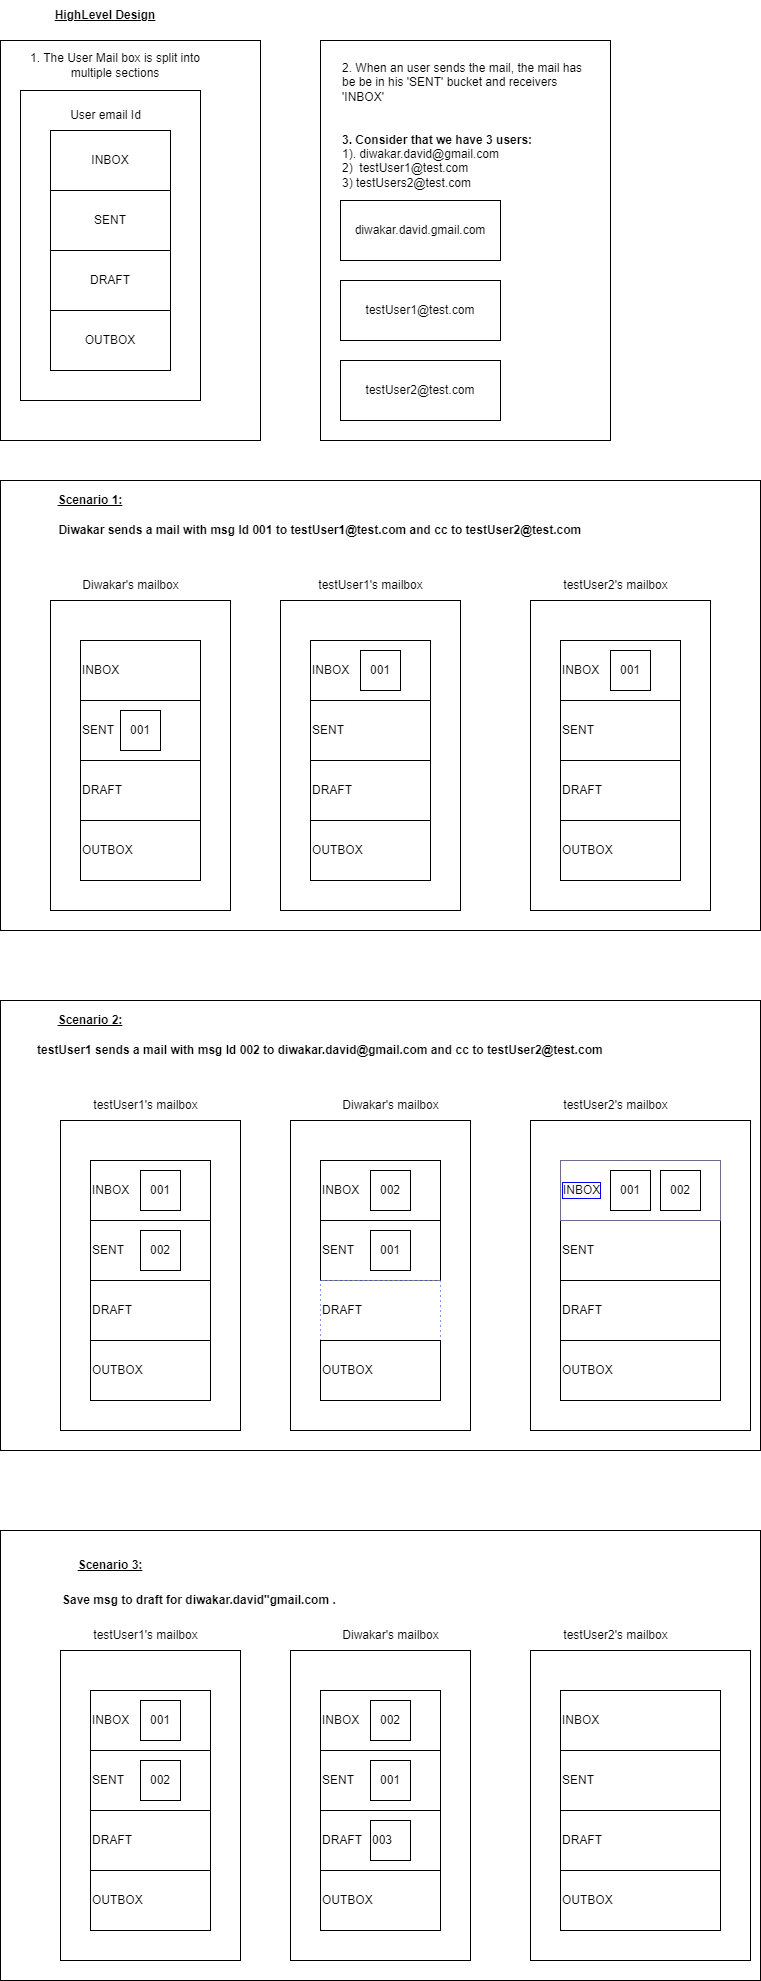

The diagram above was exported from draw.io. Its source (the exported page's mxGraphModel, read from the mxfile embedded in the PNG):
<mxGraphModel dx="1000" dy="538" grid="1" gridSize="10" guides="1" tooltips="1" connect="1" arrows="1" fold="1" page="1" pageScale="1" pageWidth="850" pageHeight="1100" math="0" shadow="0">
  <root>
    <mxCell id="0" />
    <mxCell id="1" parent="0" />
    <mxCell id="UV6ZLJOdmxnLkkjFKz0h-122" value="" style="rounded=0;whiteSpace=wrap;html=1;" vertex="1" parent="1">
      <mxGeometry x="330" y="1330" width="120" height="60" as="geometry" />
    </mxCell>
    <mxCell id="UV6ZLJOdmxnLkkjFKz0h-107" value="" style="rounded=0;whiteSpace=wrap;html=1;" vertex="1" parent="1">
      <mxGeometry x="560" y="1730" width="180" height="70" as="geometry" />
    </mxCell>
    <mxCell id="UV6ZLJOdmxnLkkjFKz0h-49" value="" style="rounded=0;whiteSpace=wrap;html=1;" vertex="1" parent="1">
      <mxGeometry x="10" y="530" width="760" height="450" as="geometry" />
    </mxCell>
    <mxCell id="UV6ZLJOdmxnLkkjFKz0h-18" value="" style="rounded=0;whiteSpace=wrap;html=1;" vertex="1" parent="1">
      <mxGeometry x="330" y="90" width="290" height="400" as="geometry" />
    </mxCell>
    <mxCell id="UV6ZLJOdmxnLkkjFKz0h-17" value="" style="rounded=0;whiteSpace=wrap;html=1;" vertex="1" parent="1">
      <mxGeometry x="10" y="90" width="260" height="400" as="geometry" />
    </mxCell>
    <mxCell id="UV6ZLJOdmxnLkkjFKz0h-10" value="" style="rounded=0;whiteSpace=wrap;html=1;" vertex="1" parent="1">
      <mxGeometry x="30" y="140" width="180" height="310" as="geometry" />
    </mxCell>
    <mxCell id="UV6ZLJOdmxnLkkjFKz0h-1" value="&lt;b&gt;&lt;u&gt;HighLevel Design&lt;/u&gt;&lt;/b&gt;" style="text;html=1;strokeColor=none;fillColor=none;align=center;verticalAlign=middle;whiteSpace=wrap;rounded=0;" vertex="1" parent="1">
      <mxGeometry x="40" y="50" width="150" height="30" as="geometry" />
    </mxCell>
    <mxCell id="UV6ZLJOdmxnLkkjFKz0h-3" value="2. When an user sends the mail, the mail has be be in his 'SENT' bucket and receivers 'INBOX'&lt;br&gt;&lt;br&gt;&lt;br&gt;&lt;div style=&quot;&quot;&gt;&lt;span style=&quot;background-color: initial;&quot;&gt;&lt;b&gt;3. Consider that we have 3 users:&amp;nbsp;&lt;/b&gt;&lt;/span&gt;&lt;/div&gt;1). diwakar.david@gmail.com&lt;br&gt;2)&amp;nbsp; testUser1@test.com&lt;br&gt;3) testUsers2@test.com" style="text;html=1;strokeColor=none;fillColor=none;align=left;verticalAlign=middle;whiteSpace=wrap;rounded=0;" vertex="1" parent="1">
      <mxGeometry x="350" y="120" width="250" height="110" as="geometry" />
    </mxCell>
    <mxCell id="UV6ZLJOdmxnLkkjFKz0h-4" value="INBOX" style="rounded=0;whiteSpace=wrap;html=1;" vertex="1" parent="1">
      <mxGeometry x="60" y="180" width="120" height="60" as="geometry" />
    </mxCell>
    <mxCell id="UV6ZLJOdmxnLkkjFKz0h-5" value="SENT" style="rounded=0;whiteSpace=wrap;html=1;" vertex="1" parent="1">
      <mxGeometry x="60" y="240" width="120" height="60" as="geometry" />
    </mxCell>
    <mxCell id="UV6ZLJOdmxnLkkjFKz0h-6" value="DRAFT" style="rounded=0;whiteSpace=wrap;html=1;" vertex="1" parent="1">
      <mxGeometry x="60" y="300" width="120" height="60" as="geometry" />
    </mxCell>
    <mxCell id="UV6ZLJOdmxnLkkjFKz0h-7" value="OUTBOX" style="rounded=0;whiteSpace=wrap;html=1;" vertex="1" parent="1">
      <mxGeometry x="60" y="360" width="120" height="60" as="geometry" />
    </mxCell>
    <mxCell id="UV6ZLJOdmxnLkkjFKz0h-11" value="User email Id" style="text;html=1;strokeColor=none;fillColor=none;align=center;verticalAlign=middle;whiteSpace=wrap;rounded=0;" vertex="1" parent="1">
      <mxGeometry x="52.5" y="150" width="125" height="30" as="geometry" />
    </mxCell>
    <mxCell id="UV6ZLJOdmxnLkkjFKz0h-12" value="1. The User Mail box is split into multiple sections" style="text;html=1;strokeColor=none;fillColor=none;align=center;verticalAlign=middle;whiteSpace=wrap;rounded=0;" vertex="1" parent="1">
      <mxGeometry x="20" y="100" width="210" height="30" as="geometry" />
    </mxCell>
    <mxCell id="UV6ZLJOdmxnLkkjFKz0h-13" value="diwakar.david.gmail.com" style="rounded=0;whiteSpace=wrap;html=1;" vertex="1" parent="1">
      <mxGeometry x="350" y="250" width="160" height="60" as="geometry" />
    </mxCell>
    <mxCell id="UV6ZLJOdmxnLkkjFKz0h-14" value="testUser2@test.com" style="rounded=0;whiteSpace=wrap;html=1;" vertex="1" parent="1">
      <mxGeometry x="350" y="410" width="160" height="60" as="geometry" />
    </mxCell>
    <mxCell id="UV6ZLJOdmxnLkkjFKz0h-15" value="testUser1@test.com" style="rounded=0;whiteSpace=wrap;html=1;" vertex="1" parent="1">
      <mxGeometry x="350" y="330" width="160" height="60" as="geometry" />
    </mxCell>
    <mxCell id="UV6ZLJOdmxnLkkjFKz0h-16" value="&lt;b&gt;&lt;u&gt;Scenario 1:&lt;/u&gt;&lt;/b&gt;" style="text;html=1;strokeColor=none;fillColor=none;align=center;verticalAlign=middle;whiteSpace=wrap;rounded=0;" vertex="1" parent="1">
      <mxGeometry x="40" y="535" width="120" height="30" as="geometry" />
    </mxCell>
    <mxCell id="UV6ZLJOdmxnLkkjFKz0h-19" value="&lt;b&gt;Diwakar sends a mail with msg Id 001 to testUser1@test.com and cc to testUser2@test.com&amp;nbsp;&lt;/b&gt;" style="text;html=1;strokeColor=none;fillColor=none;align=center;verticalAlign=middle;whiteSpace=wrap;rounded=0;" vertex="1" parent="1">
      <mxGeometry x="42.5" y="565" width="577.5" height="30" as="geometry" />
    </mxCell>
    <mxCell id="UV6ZLJOdmxnLkkjFKz0h-27" value="" style="rounded=0;whiteSpace=wrap;html=1;" vertex="1" parent="1">
      <mxGeometry x="60" y="650" width="180" height="310" as="geometry" />
    </mxCell>
    <mxCell id="UV6ZLJOdmxnLkkjFKz0h-28" value="INBOX" style="rounded=0;whiteSpace=wrap;html=1;align=left;" vertex="1" parent="1">
      <mxGeometry x="90" y="690" width="120" height="60" as="geometry" />
    </mxCell>
    <mxCell id="UV6ZLJOdmxnLkkjFKz0h-29" value="SENT" style="rounded=0;whiteSpace=wrap;html=1;align=left;" vertex="1" parent="1">
      <mxGeometry x="90" y="750" width="120" height="60" as="geometry" />
    </mxCell>
    <mxCell id="UV6ZLJOdmxnLkkjFKz0h-30" value="DRAFT" style="rounded=0;whiteSpace=wrap;html=1;align=left;" vertex="1" parent="1">
      <mxGeometry x="90" y="810" width="120" height="60" as="geometry" />
    </mxCell>
    <mxCell id="UV6ZLJOdmxnLkkjFKz0h-31" value="OUTBOX" style="rounded=0;whiteSpace=wrap;html=1;align=left;" vertex="1" parent="1">
      <mxGeometry x="90" y="870" width="120" height="60" as="geometry" />
    </mxCell>
    <mxCell id="UV6ZLJOdmxnLkkjFKz0h-33" value="Diwakar's mailbox" style="text;html=1;align=center;verticalAlign=middle;resizable=0;points=[];autosize=1;strokeColor=none;fillColor=none;" vertex="1" parent="1">
      <mxGeometry x="80" y="620" width="120" height="30" as="geometry" />
    </mxCell>
    <mxCell id="UV6ZLJOdmxnLkkjFKz0h-34" value="001" style="whiteSpace=wrap;html=1;aspect=fixed;" vertex="1" parent="1">
      <mxGeometry x="130" y="760" width="40" height="40" as="geometry" />
    </mxCell>
    <mxCell id="UV6ZLJOdmxnLkkjFKz0h-35" value="" style="rounded=0;whiteSpace=wrap;html=1;" vertex="1" parent="1">
      <mxGeometry x="290" y="650" width="180" height="310" as="geometry" />
    </mxCell>
    <mxCell id="UV6ZLJOdmxnLkkjFKz0h-36" value="INBOX" style="rounded=0;whiteSpace=wrap;html=1;align=left;" vertex="1" parent="1">
      <mxGeometry x="320" y="690" width="120" height="60" as="geometry" />
    </mxCell>
    <mxCell id="UV6ZLJOdmxnLkkjFKz0h-37" value="SENT" style="rounded=0;whiteSpace=wrap;html=1;align=left;" vertex="1" parent="1">
      <mxGeometry x="320" y="750" width="120" height="60" as="geometry" />
    </mxCell>
    <mxCell id="UV6ZLJOdmxnLkkjFKz0h-38" value="DRAFT" style="rounded=0;whiteSpace=wrap;html=1;align=left;" vertex="1" parent="1">
      <mxGeometry x="320" y="810" width="120" height="60" as="geometry" />
    </mxCell>
    <mxCell id="UV6ZLJOdmxnLkkjFKz0h-39" value="OUTBOX" style="rounded=0;whiteSpace=wrap;html=1;align=left;" vertex="1" parent="1">
      <mxGeometry x="320" y="870" width="120" height="60" as="geometry" />
    </mxCell>
    <mxCell id="UV6ZLJOdmxnLkkjFKz0h-40" value="001" style="whiteSpace=wrap;html=1;aspect=fixed;" vertex="1" parent="1">
      <mxGeometry x="370" y="700" width="40" height="40" as="geometry" />
    </mxCell>
    <mxCell id="UV6ZLJOdmxnLkkjFKz0h-41" value="" style="rounded=0;whiteSpace=wrap;html=1;" vertex="1" parent="1">
      <mxGeometry x="540" y="650" width="180" height="310" as="geometry" />
    </mxCell>
    <mxCell id="UV6ZLJOdmxnLkkjFKz0h-42" value="INBOX" style="rounded=0;whiteSpace=wrap;html=1;align=left;" vertex="1" parent="1">
      <mxGeometry x="570" y="690" width="120" height="60" as="geometry" />
    </mxCell>
    <mxCell id="UV6ZLJOdmxnLkkjFKz0h-43" value="SENT" style="rounded=0;whiteSpace=wrap;html=1;align=left;" vertex="1" parent="1">
      <mxGeometry x="570" y="750" width="120" height="60" as="geometry" />
    </mxCell>
    <mxCell id="UV6ZLJOdmxnLkkjFKz0h-44" value="DRAFT" style="rounded=0;whiteSpace=wrap;html=1;align=left;" vertex="1" parent="1">
      <mxGeometry x="570" y="810" width="120" height="60" as="geometry" />
    </mxCell>
    <mxCell id="UV6ZLJOdmxnLkkjFKz0h-45" value="OUTBOX" style="rounded=0;whiteSpace=wrap;html=1;align=left;" vertex="1" parent="1">
      <mxGeometry x="570" y="870" width="120" height="60" as="geometry" />
    </mxCell>
    <mxCell id="UV6ZLJOdmxnLkkjFKz0h-46" value="001" style="whiteSpace=wrap;html=1;aspect=fixed;" vertex="1" parent="1">
      <mxGeometry x="620" y="700" width="40" height="40" as="geometry" />
    </mxCell>
    <mxCell id="UV6ZLJOdmxnLkkjFKz0h-47" value="testUser1's mailbox" style="text;html=1;align=center;verticalAlign=middle;resizable=0;points=[];autosize=1;strokeColor=none;fillColor=none;" vertex="1" parent="1">
      <mxGeometry x="315" y="620" width="130" height="30" as="geometry" />
    </mxCell>
    <mxCell id="UV6ZLJOdmxnLkkjFKz0h-48" value="testUser2's mailbox" style="text;html=1;align=center;verticalAlign=middle;resizable=0;points=[];autosize=1;strokeColor=none;fillColor=none;" vertex="1" parent="1">
      <mxGeometry x="560" y="620" width="130" height="30" as="geometry" />
    </mxCell>
    <mxCell id="UV6ZLJOdmxnLkkjFKz0h-50" value="" style="rounded=0;whiteSpace=wrap;html=1;" vertex="1" parent="1">
      <mxGeometry x="10" y="1050" width="760" height="450" as="geometry" />
    </mxCell>
    <mxCell id="UV6ZLJOdmxnLkkjFKz0h-51" value="&lt;b style=&quot;border-color: var(--border-color);&quot;&gt;&lt;u style=&quot;border-color: var(--border-color);&quot;&gt;Scenario 2:&lt;/u&gt;&lt;/b&gt;" style="text;html=1;strokeColor=none;fillColor=none;align=center;verticalAlign=middle;whiteSpace=wrap;rounded=0;" vertex="1" parent="1">
      <mxGeometry x="40" y="1055" width="120" height="30" as="geometry" />
    </mxCell>
    <mxCell id="UV6ZLJOdmxnLkkjFKz0h-52" value="&lt;b&gt;testUser1 sends a mail with msg Id 002 to diwakar.david@gmail.com and cc to testUser2@test.com&amp;nbsp;&lt;/b&gt;" style="text;html=1;strokeColor=none;fillColor=none;align=center;verticalAlign=middle;whiteSpace=wrap;rounded=0;" vertex="1" parent="1">
      <mxGeometry x="42.5" y="1085" width="577.5" height="30" as="geometry" />
    </mxCell>
    <mxCell id="UV6ZLJOdmxnLkkjFKz0h-53" value="" style="rounded=0;whiteSpace=wrap;html=1;" vertex="1" parent="1">
      <mxGeometry x="300" y="1170" width="180" height="310" as="geometry" />
    </mxCell>
    <mxCell id="UV6ZLJOdmxnLkkjFKz0h-54" value="INBOX" style="rounded=0;whiteSpace=wrap;html=1;align=left;" vertex="1" parent="1">
      <mxGeometry x="330" y="1210" width="120" height="60" as="geometry" />
    </mxCell>
    <mxCell id="UV6ZLJOdmxnLkkjFKz0h-55" value="SENT" style="rounded=0;whiteSpace=wrap;html=1;align=left;" vertex="1" parent="1">
      <mxGeometry x="330" y="1270" width="120" height="60" as="geometry" />
    </mxCell>
    <mxCell id="UV6ZLJOdmxnLkkjFKz0h-56" value="DRAFT" style="rounded=0;whiteSpace=wrap;html=1;align=left;dashed=1;dashPattern=1 4;strokeColor=#052cf0;" vertex="1" parent="1">
      <mxGeometry x="330" y="1330" width="120" height="60" as="geometry" />
    </mxCell>
    <mxCell id="UV6ZLJOdmxnLkkjFKz0h-57" value="OUTBOX" style="rounded=0;whiteSpace=wrap;html=1;align=left;" vertex="1" parent="1">
      <mxGeometry x="330" y="1390" width="120" height="60" as="geometry" />
    </mxCell>
    <mxCell id="UV6ZLJOdmxnLkkjFKz0h-58" value="Diwakar's mailbox" style="text;html=1;align=center;verticalAlign=middle;resizable=0;points=[];autosize=1;strokeColor=none;fillColor=none;" vertex="1" parent="1">
      <mxGeometry x="340" y="1140" width="120" height="30" as="geometry" />
    </mxCell>
    <mxCell id="UV6ZLJOdmxnLkkjFKz0h-59" value="001" style="whiteSpace=wrap;html=1;aspect=fixed;" vertex="1" parent="1">
      <mxGeometry x="380" y="1280" width="40" height="40" as="geometry" />
    </mxCell>
    <mxCell id="UV6ZLJOdmxnLkkjFKz0h-60" value="" style="rounded=0;whiteSpace=wrap;html=1;" vertex="1" parent="1">
      <mxGeometry x="70" y="1170" width="180" height="310" as="geometry" />
    </mxCell>
    <mxCell id="UV6ZLJOdmxnLkkjFKz0h-61" value="INBOX" style="rounded=0;whiteSpace=wrap;html=1;align=left;" vertex="1" parent="1">
      <mxGeometry x="100" y="1210" width="120" height="60" as="geometry" />
    </mxCell>
    <mxCell id="UV6ZLJOdmxnLkkjFKz0h-62" value="SENT" style="rounded=0;whiteSpace=wrap;html=1;align=left;" vertex="1" parent="1">
      <mxGeometry x="100" y="1270" width="120" height="60" as="geometry" />
    </mxCell>
    <mxCell id="UV6ZLJOdmxnLkkjFKz0h-63" value="DRAFT" style="rounded=0;whiteSpace=wrap;html=1;align=left;" vertex="1" parent="1">
      <mxGeometry x="100" y="1330" width="120" height="60" as="geometry" />
    </mxCell>
    <mxCell id="UV6ZLJOdmxnLkkjFKz0h-64" value="OUTBOX" style="rounded=0;whiteSpace=wrap;html=1;align=left;" vertex="1" parent="1">
      <mxGeometry x="100" y="1390" width="120" height="60" as="geometry" />
    </mxCell>
    <mxCell id="UV6ZLJOdmxnLkkjFKz0h-65" value="001" style="whiteSpace=wrap;html=1;aspect=fixed;" vertex="1" parent="1">
      <mxGeometry x="150" y="1220" width="40" height="40" as="geometry" />
    </mxCell>
    <mxCell id="UV6ZLJOdmxnLkkjFKz0h-66" value="" style="rounded=0;whiteSpace=wrap;html=1;" vertex="1" parent="1">
      <mxGeometry x="540" y="1170" width="220" height="310" as="geometry" />
    </mxCell>
    <mxCell id="UV6ZLJOdmxnLkkjFKz0h-67" value="INBOX" style="rounded=0;whiteSpace=wrap;html=1;align=left;" vertex="1" parent="1">
      <mxGeometry x="570" y="1210" width="160" height="60" as="geometry" />
    </mxCell>
    <mxCell id="UV6ZLJOdmxnLkkjFKz0h-68" value="SENT" style="rounded=0;whiteSpace=wrap;html=1;align=left;" vertex="1" parent="1">
      <mxGeometry x="570" y="1270" width="160" height="60" as="geometry" />
    </mxCell>
    <mxCell id="UV6ZLJOdmxnLkkjFKz0h-69" value="DRAFT" style="rounded=0;whiteSpace=wrap;html=1;align=left;" vertex="1" parent="1">
      <mxGeometry x="570" y="1330" width="160" height="60" as="geometry" />
    </mxCell>
    <mxCell id="UV6ZLJOdmxnLkkjFKz0h-70" value="OUTBOX" style="rounded=0;whiteSpace=wrap;html=1;align=left;" vertex="1" parent="1">
      <mxGeometry x="570" y="1390" width="160" height="60" as="geometry" />
    </mxCell>
    <mxCell id="UV6ZLJOdmxnLkkjFKz0h-71" value="001" style="whiteSpace=wrap;html=1;aspect=fixed;" vertex="1" parent="1">
      <mxGeometry x="620" y="1220" width="40" height="40" as="geometry" />
    </mxCell>
    <mxCell id="UV6ZLJOdmxnLkkjFKz0h-72" value="testUser1's mailbox" style="text;html=1;align=center;verticalAlign=middle;resizable=0;points=[];autosize=1;strokeColor=none;fillColor=none;" vertex="1" parent="1">
      <mxGeometry x="90" y="1140" width="130" height="30" as="geometry" />
    </mxCell>
    <mxCell id="UV6ZLJOdmxnLkkjFKz0h-73" value="testUser2's mailbox" style="text;html=1;align=center;verticalAlign=middle;resizable=0;points=[];autosize=1;strokeColor=none;fillColor=none;" vertex="1" parent="1">
      <mxGeometry x="560" y="1140" width="130" height="30" as="geometry" />
    </mxCell>
    <mxCell id="UV6ZLJOdmxnLkkjFKz0h-75" value="002" style="whiteSpace=wrap;html=1;aspect=fixed;" vertex="1" parent="1">
      <mxGeometry x="150" y="1280" width="40" height="40" as="geometry" />
    </mxCell>
    <mxCell id="UV6ZLJOdmxnLkkjFKz0h-78" value="002" style="whiteSpace=wrap;html=1;aspect=fixed;" vertex="1" parent="1">
      <mxGeometry x="380" y="1220" width="40" height="40" as="geometry" />
    </mxCell>
    <mxCell id="UV6ZLJOdmxnLkkjFKz0h-79" value="002" style="whiteSpace=wrap;html=1;aspect=fixed;" vertex="1" parent="1">
      <mxGeometry x="680" y="1220" width="40" height="40" as="geometry" />
    </mxCell>
    <mxCell id="UV6ZLJOdmxnLkkjFKz0h-81" value="&lt;b&gt;&lt;u&gt;Scenario 3:&lt;/u&gt;&lt;/b&gt;" style="text;html=1;strokeColor=none;fillColor=none;align=center;verticalAlign=middle;whiteSpace=wrap;rounded=0;" vertex="1" parent="1">
      <mxGeometry x="40" y="1585" width="120" height="30" as="geometry" />
    </mxCell>
    <mxCell id="UV6ZLJOdmxnLkkjFKz0h-80" value="" style="rounded=0;whiteSpace=wrap;html=1;" vertex="1" parent="1">
      <mxGeometry x="10" y="1580" width="760" height="450" as="geometry" />
    </mxCell>
    <mxCell id="UV6ZLJOdmxnLkkjFKz0h-82" value="&lt;b&gt;Save msg to draft for diwakar.david&quot;gmail.com .&lt;/b&gt;" style="text;html=1;strokeColor=none;fillColor=none;align=left;verticalAlign=middle;whiteSpace=wrap;rounded=0;" vertex="1" parent="1">
      <mxGeometry x="70" y="1635" width="690" height="30" as="geometry" />
    </mxCell>
    <mxCell id="UV6ZLJOdmxnLkkjFKz0h-83" value="" style="rounded=0;whiteSpace=wrap;html=1;" vertex="1" parent="1">
      <mxGeometry x="300" y="1700" width="180" height="310" as="geometry" />
    </mxCell>
    <mxCell id="UV6ZLJOdmxnLkkjFKz0h-84" value="INBOX" style="rounded=0;whiteSpace=wrap;html=1;align=left;" vertex="1" parent="1">
      <mxGeometry x="330" y="1740" width="120" height="60" as="geometry" />
    </mxCell>
    <mxCell id="UV6ZLJOdmxnLkkjFKz0h-85" value="SENT" style="rounded=0;whiteSpace=wrap;html=1;align=left;" vertex="1" parent="1">
      <mxGeometry x="330" y="1800" width="120" height="60" as="geometry" />
    </mxCell>
    <mxCell id="UV6ZLJOdmxnLkkjFKz0h-86" value="DRAFT" style="rounded=0;whiteSpace=wrap;html=1;align=left;" vertex="1" parent="1">
      <mxGeometry x="330" y="1860" width="120" height="60" as="geometry" />
    </mxCell>
    <mxCell id="UV6ZLJOdmxnLkkjFKz0h-87" value="OUTBOX" style="rounded=0;whiteSpace=wrap;html=1;align=left;" vertex="1" parent="1">
      <mxGeometry x="330" y="1920" width="120" height="60" as="geometry" />
    </mxCell>
    <mxCell id="UV6ZLJOdmxnLkkjFKz0h-88" value="Diwakar's mailbox" style="text;html=1;align=center;verticalAlign=middle;resizable=0;points=[];autosize=1;strokeColor=none;fillColor=none;" vertex="1" parent="1">
      <mxGeometry x="340" y="1670" width="120" height="30" as="geometry" />
    </mxCell>
    <mxCell id="UV6ZLJOdmxnLkkjFKz0h-89" value="001" style="whiteSpace=wrap;html=1;aspect=fixed;" vertex="1" parent="1">
      <mxGeometry x="380" y="1810" width="40" height="40" as="geometry" />
    </mxCell>
    <mxCell id="UV6ZLJOdmxnLkkjFKz0h-90" value="" style="rounded=0;whiteSpace=wrap;html=1;" vertex="1" parent="1">
      <mxGeometry x="70" y="1700" width="180" height="310" as="geometry" />
    </mxCell>
    <mxCell id="UV6ZLJOdmxnLkkjFKz0h-91" value="INBOX" style="rounded=0;whiteSpace=wrap;html=1;align=left;" vertex="1" parent="1">
      <mxGeometry x="100" y="1740" width="120" height="60" as="geometry" />
    </mxCell>
    <mxCell id="UV6ZLJOdmxnLkkjFKz0h-92" value="SENT" style="rounded=0;whiteSpace=wrap;html=1;align=left;" vertex="1" parent="1">
      <mxGeometry x="100" y="1800" width="120" height="60" as="geometry" />
    </mxCell>
    <mxCell id="UV6ZLJOdmxnLkkjFKz0h-93" value="DRAFT" style="rounded=0;whiteSpace=wrap;html=1;align=left;" vertex="1" parent="1">
      <mxGeometry x="100" y="1860" width="120" height="60" as="geometry" />
    </mxCell>
    <mxCell id="UV6ZLJOdmxnLkkjFKz0h-94" value="OUTBOX" style="rounded=0;whiteSpace=wrap;html=1;align=left;" vertex="1" parent="1">
      <mxGeometry x="100" y="1920" width="120" height="60" as="geometry" />
    </mxCell>
    <mxCell id="UV6ZLJOdmxnLkkjFKz0h-95" value="001" style="whiteSpace=wrap;html=1;aspect=fixed;" vertex="1" parent="1">
      <mxGeometry x="150" y="1750" width="40" height="40" as="geometry" />
    </mxCell>
    <mxCell id="UV6ZLJOdmxnLkkjFKz0h-96" value="" style="rounded=0;whiteSpace=wrap;html=1;" vertex="1" parent="1">
      <mxGeometry x="540" y="1700" width="220" height="310" as="geometry" />
    </mxCell>
    <mxCell id="UV6ZLJOdmxnLkkjFKz0h-98" value="SENT" style="rounded=0;whiteSpace=wrap;html=1;align=left;" vertex="1" parent="1">
      <mxGeometry x="570" y="1800" width="160" height="60" as="geometry" />
    </mxCell>
    <mxCell id="UV6ZLJOdmxnLkkjFKz0h-99" value="DRAFT" style="rounded=0;whiteSpace=wrap;html=1;align=left;" vertex="1" parent="1">
      <mxGeometry x="570" y="1860" width="160" height="60" as="geometry" />
    </mxCell>
    <mxCell id="UV6ZLJOdmxnLkkjFKz0h-100" value="OUTBOX" style="rounded=0;whiteSpace=wrap;html=1;align=left;" vertex="1" parent="1">
      <mxGeometry x="570" y="1920" width="160" height="60" as="geometry" />
    </mxCell>
    <mxCell id="UV6ZLJOdmxnLkkjFKz0h-101" value="001" style="whiteSpace=wrap;html=1;aspect=fixed;" vertex="1" parent="1">
      <mxGeometry x="620" y="1750" width="40" height="40" as="geometry" />
    </mxCell>
    <mxCell id="UV6ZLJOdmxnLkkjFKz0h-102" value="testUser1's mailbox" style="text;html=1;align=center;verticalAlign=middle;resizable=0;points=[];autosize=1;strokeColor=none;fillColor=none;" vertex="1" parent="1">
      <mxGeometry x="90" y="1670" width="130" height="30" as="geometry" />
    </mxCell>
    <mxCell id="UV6ZLJOdmxnLkkjFKz0h-103" value="testUser2's mailbox" style="text;html=1;align=center;verticalAlign=middle;resizable=0;points=[];autosize=1;strokeColor=none;fillColor=none;" vertex="1" parent="1">
      <mxGeometry x="560" y="1670" width="130" height="30" as="geometry" />
    </mxCell>
    <mxCell id="UV6ZLJOdmxnLkkjFKz0h-104" value="002" style="whiteSpace=wrap;html=1;aspect=fixed;" vertex="1" parent="1">
      <mxGeometry x="150" y="1810" width="40" height="40" as="geometry" />
    </mxCell>
    <mxCell id="UV6ZLJOdmxnLkkjFKz0h-105" value="002" style="whiteSpace=wrap;html=1;aspect=fixed;" vertex="1" parent="1">
      <mxGeometry x="380" y="1750" width="40" height="40" as="geometry" />
    </mxCell>
    <mxCell id="UV6ZLJOdmxnLkkjFKz0h-106" value="002" style="whiteSpace=wrap;html=1;aspect=fixed;" vertex="1" parent="1">
      <mxGeometry x="680" y="1750" width="40" height="40" as="geometry" />
    </mxCell>
    <mxCell id="UV6ZLJOdmxnLkkjFKz0h-112" value="&lt;b style=&quot;border-color: var(--border-color);&quot;&gt;&lt;u style=&quot;border-color: var(--border-color);&quot;&gt;Scenario 3:&lt;/u&gt;&lt;/b&gt;" style="text;html=1;strokeColor=none;fillColor=none;align=center;verticalAlign=middle;whiteSpace=wrap;rounded=0;" vertex="1" parent="1">
      <mxGeometry x="60" y="1600" width="120" height="30" as="geometry" />
    </mxCell>
    <mxCell id="UV6ZLJOdmxnLkkjFKz0h-113" value="INBOX" style="rounded=0;whiteSpace=wrap;html=1;align=left;labelBackgroundColor=default;labelBorderColor=#0602f2;strokeColor=#2c0bd0;strokeWidth=0;" vertex="1" parent="1">
      <mxGeometry x="570" y="1210" width="160" height="60" as="geometry" />
    </mxCell>
    <mxCell id="UV6ZLJOdmxnLkkjFKz0h-114" value="INBOX" style="rounded=0;whiteSpace=wrap;html=1;align=left;" vertex="1" parent="1">
      <mxGeometry x="570" y="1740" width="160" height="60" as="geometry" />
    </mxCell>
    <mxCell id="UV6ZLJOdmxnLkkjFKz0h-115" value="001" style="whiteSpace=wrap;html=1;aspect=fixed;" vertex="1" parent="1">
      <mxGeometry x="620" y="1220" width="40" height="40" as="geometry" />
    </mxCell>
    <mxCell id="UV6ZLJOdmxnLkkjFKz0h-120" value="002" style="whiteSpace=wrap;html=1;aspect=fixed;" vertex="1" parent="1">
      <mxGeometry x="670" y="1220" width="40" height="40" as="geometry" />
    </mxCell>
    <mxCell id="UV6ZLJOdmxnLkkjFKz0h-124" value="003" style="whiteSpace=wrap;html=1;aspect=fixed;align=left;" vertex="1" parent="1">
      <mxGeometry x="380" y="1870" width="40" height="40" as="geometry" />
    </mxCell>
  </root>
</mxGraphModel>